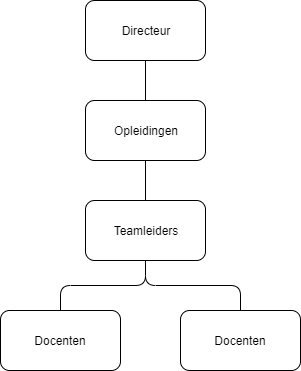

The diagram above was exported from draw.io. Its source (the exported page's mxGraphModel, read from the mxfile embedded in the PNG):
<mxGraphModel dx="840" dy="806" grid="1" gridSize="10" guides="1" tooltips="1" connect="1" arrows="1" fold="1" page="1" pageScale="1" pageWidth="850" pageHeight="1100" math="0" shadow="0">
  <root>
    <mxCell id="0" />
    <mxCell id="1" parent="0" />
    <mxCell id="CaGfsYU3KDhwMPcNEidN-4" style="edgeStyle=orthogonalEdgeStyle;rounded=1;orthogonalLoop=1;jettySize=auto;html=1;exitX=0.5;exitY=1;exitDx=0;exitDy=0;endArrow=none;endFill=0;" edge="1" parent="1" source="CaGfsYU3KDhwMPcNEidN-1" target="CaGfsYU3KDhwMPcNEidN-3">
      <mxGeometry relative="1" as="geometry" />
    </mxCell>
    <mxCell id="CaGfsYU3KDhwMPcNEidN-1" value="Opleidingen" style="rounded=1;whiteSpace=wrap;html=1;" vertex="1" parent="1">
      <mxGeometry x="365" y="120" width="120" height="60" as="geometry" />
    </mxCell>
    <mxCell id="CaGfsYU3KDhwMPcNEidN-6" style="edgeStyle=orthogonalEdgeStyle;rounded=1;orthogonalLoop=1;jettySize=auto;html=1;endArrow=none;endFill=0;" edge="1" parent="1" source="CaGfsYU3KDhwMPcNEidN-3" target="CaGfsYU3KDhwMPcNEidN-5">
      <mxGeometry relative="1" as="geometry" />
    </mxCell>
    <mxCell id="CaGfsYU3KDhwMPcNEidN-8" style="edgeStyle=orthogonalEdgeStyle;rounded=1;orthogonalLoop=1;jettySize=auto;html=1;entryX=0.5;entryY=0;entryDx=0;entryDy=0;endArrow=none;endFill=0;" edge="1" parent="1" source="CaGfsYU3KDhwMPcNEidN-3" target="CaGfsYU3KDhwMPcNEidN-7">
      <mxGeometry relative="1" as="geometry" />
    </mxCell>
    <mxCell id="CaGfsYU3KDhwMPcNEidN-3" value="Teamleiders" style="rounded=1;whiteSpace=wrap;html=1;" vertex="1" parent="1">
      <mxGeometry x="365" y="220" width="120" height="60" as="geometry" />
    </mxCell>
    <mxCell id="CaGfsYU3KDhwMPcNEidN-5" value="Docenten" style="rounded=1;whiteSpace=wrap;html=1;" vertex="1" parent="1">
      <mxGeometry x="280" y="330" width="120" height="60" as="geometry" />
    </mxCell>
    <mxCell id="CaGfsYU3KDhwMPcNEidN-7" value="Docenten" style="rounded=1;whiteSpace=wrap;html=1;" vertex="1" parent="1">
      <mxGeometry x="460" y="330" width="120" height="60" as="geometry" />
    </mxCell>
    <mxCell id="CaGfsYU3KDhwMPcNEidN-10" style="edgeStyle=orthogonalEdgeStyle;rounded=1;orthogonalLoop=1;jettySize=auto;html=1;entryX=0.5;entryY=0;entryDx=0;entryDy=0;endArrow=none;endFill=0;" edge="1" parent="1" source="CaGfsYU3KDhwMPcNEidN-9" target="CaGfsYU3KDhwMPcNEidN-1">
      <mxGeometry relative="1" as="geometry" />
    </mxCell>
    <mxCell id="CaGfsYU3KDhwMPcNEidN-9" value="Directeur" style="rounded=1;whiteSpace=wrap;html=1;" vertex="1" parent="1">
      <mxGeometry x="365" y="20" width="120" height="60" as="geometry" />
    </mxCell>
  </root>
</mxGraphModel>